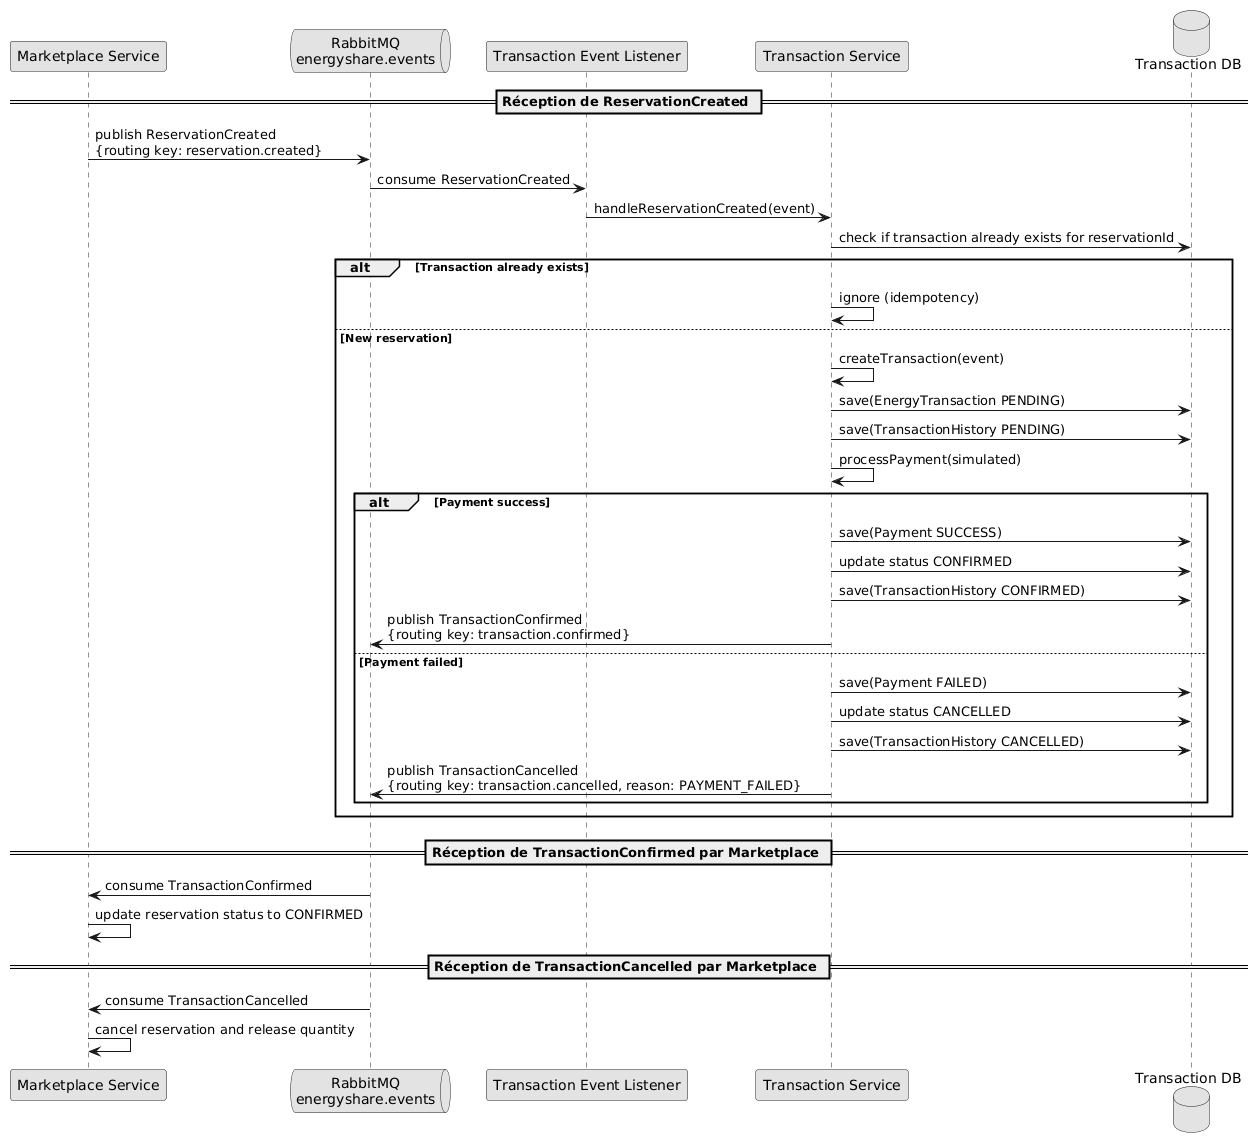

The diagram above was rendered by PlantUML. Its source (embedded in the PNG):
@startuml
skinparam monochrome true
participant "Marketplace Service" as MS
queue "RabbitMQ\nenergyshare.events" as MQ
participant "Transaction Event Listener" as TEL
participant "Transaction Service" as TS
database "Transaction DB" as DB

== Réception de ReservationCreated ==
MS -> MQ : publish ReservationCreated\n{routing key: reservation.created}
MQ -> TEL : consume ReservationCreated
TEL -> TS : handleReservationCreated(event)
TS -> DB : check if transaction already exists for reservationId
alt Transaction already exists
    TS -> TS : ignore (idempotency)
else New reservation
    TS -> TS : createTransaction(event)
    TS -> DB : save(EnergyTransaction PENDING)
    TS -> DB : save(TransactionHistory PENDING)
    TS -> TS : processPayment(simulated)
    alt Payment success
        TS -> DB : save(Payment SUCCESS)
        TS -> DB : update status CONFIRMED
        TS -> DB : save(TransactionHistory CONFIRMED)
        TS -> MQ : publish TransactionConfirmed\n{routing key: transaction.confirmed}
    else Payment failed
        TS -> DB : save(Payment FAILED)
        TS -> DB : update status CANCELLED
        TS -> DB : save(TransactionHistory CANCELLED)
        TS -> MQ : publish TransactionCancelled\n{routing key: transaction.cancelled, reason: PAYMENT_FAILED}
    end
end

== Réception de TransactionConfirmed par Marketplace ==
MQ -> MS : consume TransactionConfirmed
MS -> MS : update reservation status to CONFIRMED

== Réception de TransactionCancelled par Marketplace ==
MQ -> MS : consume TransactionCancelled
MS -> MS : cancel reservation and release quantity
@enduml